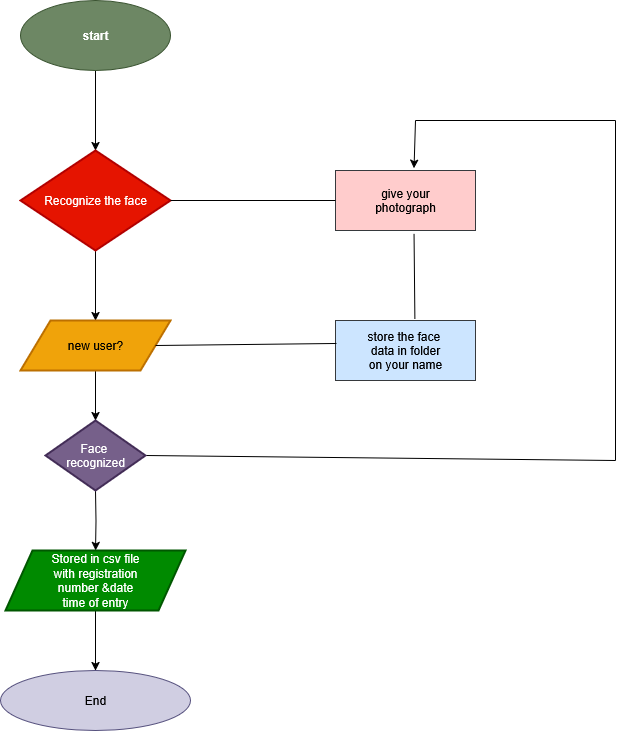

The diagram above was exported from draw.io. Its source (the exported page's mxGraphModel, read from the mxfile embedded in the PNG):
<mxGraphModel dx="1362" dy="721" grid="1" gridSize="10" guides="1" tooltips="1" connect="1" arrows="1" fold="1" page="1" pageScale="1" pageWidth="850" pageHeight="1100" math="0" shadow="0">
  <root>
    <mxCell id="0" />
    <mxCell id="1" parent="0" />
    <mxCell id="LR1CN1RU_INa4Ct841HA-9" value="" style="edgeStyle=orthogonalEdgeStyle;rounded=0;orthogonalLoop=1;jettySize=auto;html=1;" edge="1" parent="1" source="LR1CN1RU_INa4Ct841HA-1" target="LR1CN1RU_INa4Ct841HA-2">
      <mxGeometry relative="1" as="geometry" />
    </mxCell>
    <mxCell id="LR1CN1RU_INa4Ct841HA-1" value="start" style="ellipse;whiteSpace=wrap;html=1;fillColor=#6d8764;fontColor=#ffffff;strokeColor=#3A5431;fontStyle=1" vertex="1" parent="1">
      <mxGeometry x="85" y="40" width="150" height="70" as="geometry" />
    </mxCell>
    <mxCell id="LR1CN1RU_INa4Ct841HA-10" value="" style="edgeStyle=orthogonalEdgeStyle;rounded=0;orthogonalLoop=1;jettySize=auto;html=1;" edge="1" parent="1" source="LR1CN1RU_INa4Ct841HA-2" target="LR1CN1RU_INa4Ct841HA-3">
      <mxGeometry relative="1" as="geometry" />
    </mxCell>
    <mxCell id="LR1CN1RU_INa4Ct841HA-2" value="Recognize the face" style="strokeWidth=2;html=1;shape=mxgraph.flowchart.decision;whiteSpace=wrap;fillColor=#e51400;fontColor=#ffffff;strokeColor=#B20000;" vertex="1" parent="1">
      <mxGeometry x="85" y="190" width="150" height="100" as="geometry" />
    </mxCell>
    <mxCell id="LR1CN1RU_INa4Ct841HA-11" value="" style="edgeStyle=orthogonalEdgeStyle;rounded=0;orthogonalLoop=1;jettySize=auto;html=1;" edge="1" parent="1" source="LR1CN1RU_INa4Ct841HA-3">
      <mxGeometry relative="1" as="geometry">
        <mxPoint x="160" y="460" as="targetPoint" />
      </mxGeometry>
    </mxCell>
    <mxCell id="LR1CN1RU_INa4Ct841HA-3" value="new user?" style="shape=parallelogram;html=1;strokeWidth=2;perimeter=parallelogramPerimeter;whiteSpace=wrap;rounded=1;arcSize=0;size=0.2;fillColor=#f0a30a;fontColor=#000000;strokeColor=#BD7000;" vertex="1" parent="1">
      <mxGeometry x="85" y="360" width="150" height="50" as="geometry" />
    </mxCell>
    <mxCell id="LR1CN1RU_INa4Ct841HA-12" value="" style="edgeStyle=orthogonalEdgeStyle;rounded=0;orthogonalLoop=1;jettySize=auto;html=1;" edge="1" parent="1" target="LR1CN1RU_INa4Ct841HA-6">
      <mxGeometry relative="1" as="geometry">
        <mxPoint x="160" y="530" as="sourcePoint" />
      </mxGeometry>
    </mxCell>
    <mxCell id="LR1CN1RU_INa4Ct841HA-13" value="" style="edgeStyle=orthogonalEdgeStyle;rounded=0;orthogonalLoop=1;jettySize=auto;html=1;" edge="1" parent="1" source="LR1CN1RU_INa4Ct841HA-6" target="LR1CN1RU_INa4Ct841HA-7">
      <mxGeometry relative="1" as="geometry" />
    </mxCell>
    <mxCell id="LR1CN1RU_INa4Ct841HA-6" value="&lt;div&gt;Stored in csv file&lt;/div&gt;&lt;div&gt;with registration&lt;/div&gt;&lt;div&gt;number &amp;amp;date&lt;/div&gt;&lt;div&gt;time of entry&lt;/div&gt;" style="shape=parallelogram;html=1;strokeWidth=2;perimeter=parallelogramPerimeter;whiteSpace=wrap;rounded=1;arcSize=0;size=0.15000000000000002;fillColor=#008a00;fontColor=#ffffff;strokeColor=#005700;" vertex="1" parent="1">
      <mxGeometry x="70" y="590" width="180" height="60" as="geometry" />
    </mxCell>
    <mxCell id="LR1CN1RU_INa4Ct841HA-7" value="End" style="ellipse;whiteSpace=wrap;html=1;fillColor=#d0cee2;strokeColor=#56517e;" vertex="1" parent="1">
      <mxGeometry x="65" y="710" width="190" height="60" as="geometry" />
    </mxCell>
    <mxCell id="LR1CN1RU_INa4Ct841HA-14" value="&lt;div&gt;give your&lt;/div&gt;&lt;div&gt;photograph&lt;/div&gt;" style="rounded=0;whiteSpace=wrap;html=1;fillColor=#ffcccc;strokeColor=#36393d;" vertex="1" parent="1">
      <mxGeometry x="400" y="210" width="140" height="60" as="geometry" />
    </mxCell>
    <mxCell id="LR1CN1RU_INa4Ct841HA-15" value="&lt;div&gt;store the face&amp;nbsp;&lt;/div&gt;&lt;div&gt;data in folder&lt;/div&gt;&lt;div&gt;on your name&lt;/div&gt;" style="rounded=0;whiteSpace=wrap;html=1;fillColor=#cce5ff;strokeColor=#36393d;" vertex="1" parent="1">
      <mxGeometry x="400" y="360" width="140" height="60" as="geometry" />
    </mxCell>
    <mxCell id="LR1CN1RU_INa4Ct841HA-17" value="" style="endArrow=none;html=1;rounded=0;exitX=1;exitY=0.5;exitDx=0;exitDy=0;exitPerimeter=0;" edge="1" parent="1" source="LR1CN1RU_INa4Ct841HA-2">
      <mxGeometry width="50" height="50" relative="1" as="geometry">
        <mxPoint x="400" y="270" as="sourcePoint" />
        <mxPoint x="400" y="240" as="targetPoint" />
      </mxGeometry>
    </mxCell>
    <mxCell id="LR1CN1RU_INa4Ct841HA-18" value="" style="endArrow=none;html=1;rounded=0;exitX=1;exitY=0.5;exitDx=0;exitDy=0;entryX=0.007;entryY=0.383;entryDx=0;entryDy=0;entryPerimeter=0;" edge="1" parent="1" source="LR1CN1RU_INa4Ct841HA-3" target="LR1CN1RU_INa4Ct841HA-15">
      <mxGeometry width="50" height="50" relative="1" as="geometry">
        <mxPoint x="400" y="360" as="sourcePoint" />
        <mxPoint x="410" y="385" as="targetPoint" />
      </mxGeometry>
    </mxCell>
    <mxCell id="LR1CN1RU_INa4Ct841HA-22" value="" style="endArrow=none;html=1;rounded=0;exitX=1;exitY=0.5;exitDx=0;exitDy=0;exitPerimeter=0;" edge="1" parent="1" source="LR1CN1RU_INa4Ct841HA-27">
      <mxGeometry width="50" height="50" relative="1" as="geometry">
        <mxPoint x="250" y="495" as="sourcePoint" />
        <mxPoint x="680" y="500" as="targetPoint" />
      </mxGeometry>
    </mxCell>
    <mxCell id="LR1CN1RU_INa4Ct841HA-23" value="" style="endArrow=none;html=1;rounded=0;" edge="1" parent="1">
      <mxGeometry width="50" height="50" relative="1" as="geometry">
        <mxPoint x="680" y="500" as="sourcePoint" />
        <mxPoint x="680" y="160" as="targetPoint" />
      </mxGeometry>
    </mxCell>
    <mxCell id="LR1CN1RU_INa4Ct841HA-24" value="" style="endArrow=none;html=1;rounded=0;" edge="1" parent="1">
      <mxGeometry width="50" height="50" relative="1" as="geometry">
        <mxPoint x="480" y="160" as="sourcePoint" />
        <mxPoint x="680" y="160" as="targetPoint" />
      </mxGeometry>
    </mxCell>
    <mxCell id="LR1CN1RU_INa4Ct841HA-25" value="" style="endArrow=classic;html=1;rounded=0;entryX=0.561;entryY=-0.037;entryDx=0;entryDy=0;entryPerimeter=0;" edge="1" parent="1" target="LR1CN1RU_INa4Ct841HA-14">
      <mxGeometry width="50" height="50" relative="1" as="geometry">
        <mxPoint x="480" y="160" as="sourcePoint" />
        <mxPoint x="450" y="280" as="targetPoint" />
      </mxGeometry>
    </mxCell>
    <mxCell id="LR1CN1RU_INa4Ct841HA-26" value="" style="endArrow=none;html=1;rounded=0;entryX=0.561;entryY=1.057;entryDx=0;entryDy=0;entryPerimeter=0;exitX=0.567;exitY=-0.03;exitDx=0;exitDy=0;exitPerimeter=0;" edge="1" parent="1" source="LR1CN1RU_INa4Ct841HA-15" target="LR1CN1RU_INa4Ct841HA-14">
      <mxGeometry width="50" height="50" relative="1" as="geometry">
        <mxPoint x="400" y="330" as="sourcePoint" />
        <mxPoint x="450" y="280" as="targetPoint" />
      </mxGeometry>
    </mxCell>
    <mxCell id="LR1CN1RU_INa4Ct841HA-27" value="&lt;div&gt;Face&amp;nbsp;&lt;/div&gt;&lt;div&gt;recognized&lt;/div&gt;" style="strokeWidth=2;html=1;shape=mxgraph.flowchart.decision;whiteSpace=wrap;fillColor=#76608a;fontColor=#ffffff;strokeColor=#432D57;" vertex="1" parent="1">
      <mxGeometry x="110" y="460" width="100" height="70" as="geometry" />
    </mxCell>
  </root>
</mxGraphModel>